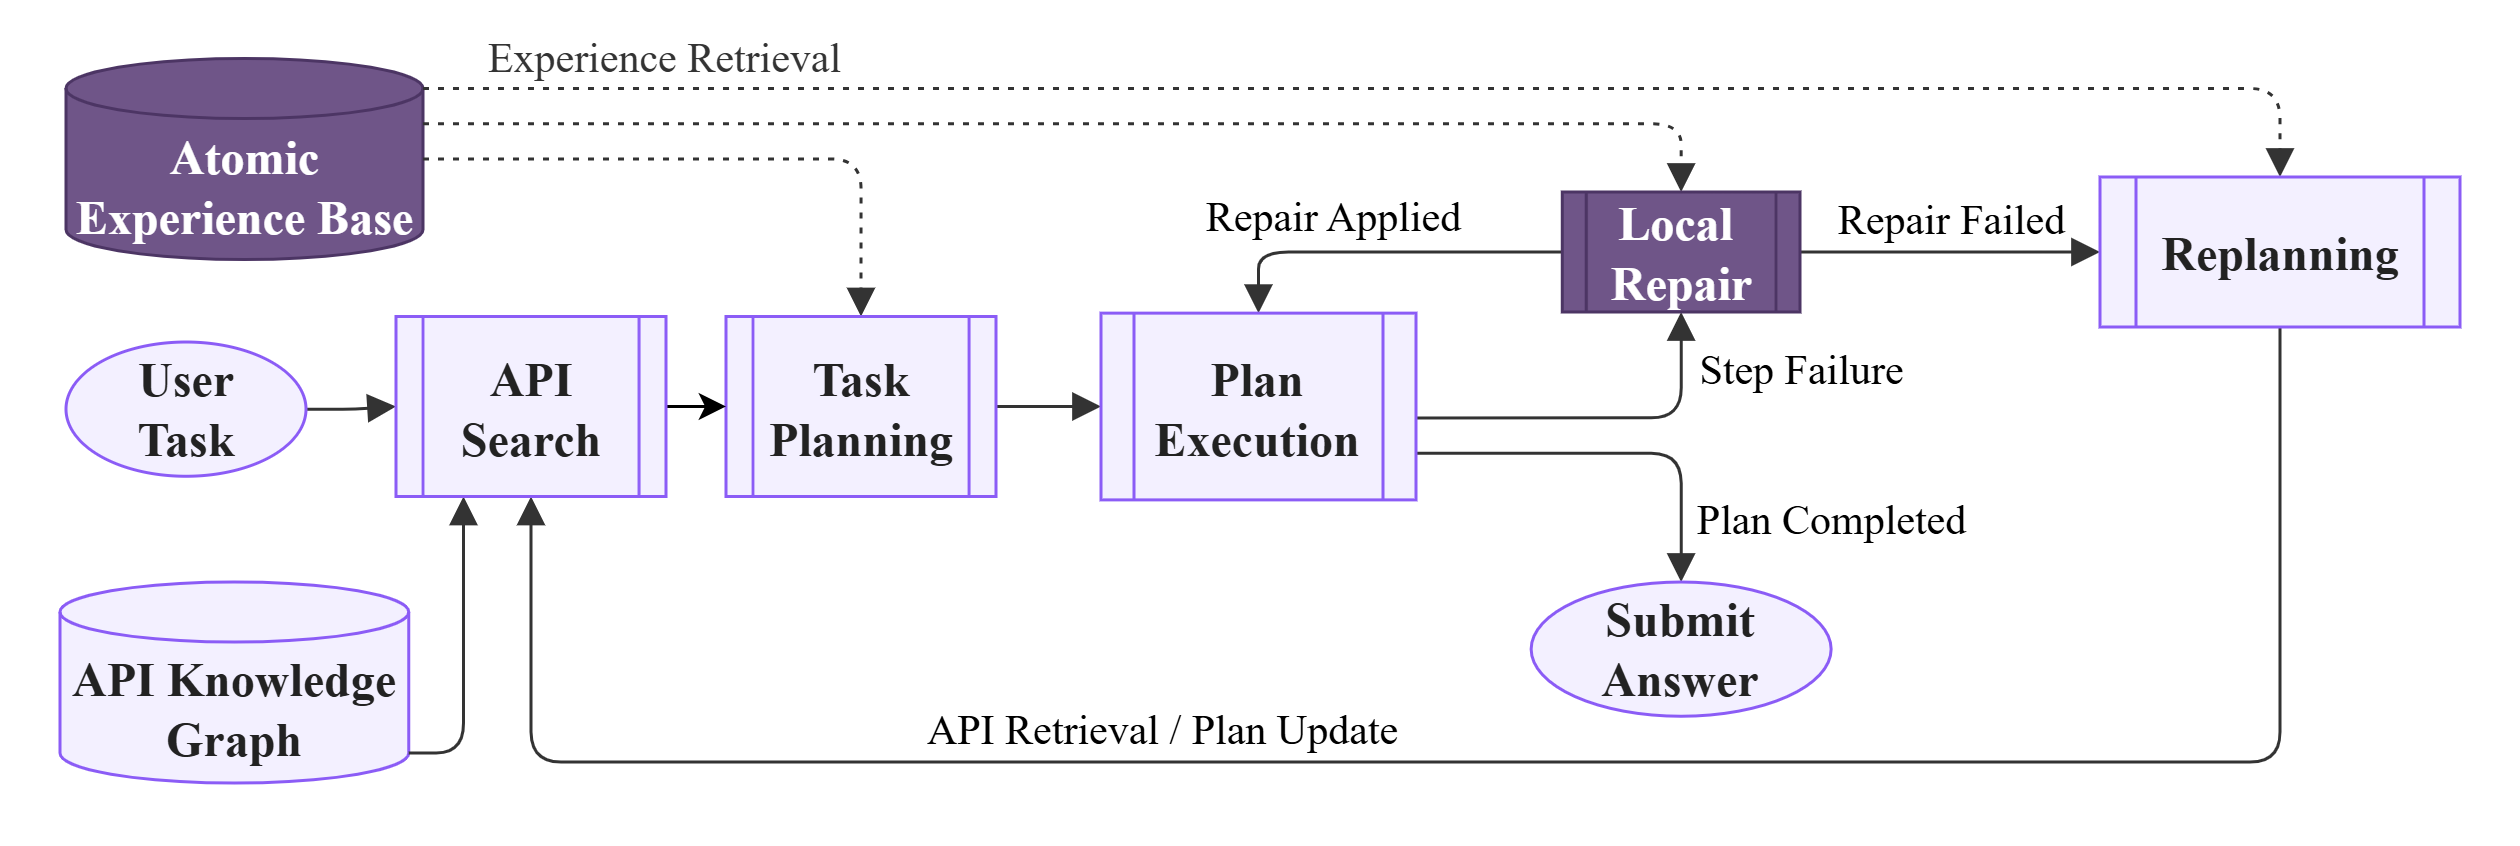

The diagram above was exported from draw.io. Its source (the exported page's mxGraphModel, read from the mxfile embedded in the PNG):
<mxGraphModel dx="1082" dy="555" grid="1" gridSize="10" guides="1" tooltips="1" connect="1" arrows="1" fold="1" page="1" pageScale="1" pageWidth="850" pageHeight="1100" math="0" shadow="0">
  <root>
    <mxCell id="0" />
    <mxCell id="1" parent="0" />
    <mxCell id="xqQ6Sg3TcOX7r1yDGLqa-165" edge="1" parent="1" style="curved=0;startArrow=none;endArrow=block;rounded=1;noEdgeStyle=1;orthogonal=1;" value="">
      <mxGeometry relative="1" as="geometry">
        <Array as="points" />
        <mxPoint x="1198.1999999999998" y="66.22916666666663" as="sourcePoint" />
      </mxGeometry>
    </mxCell>
    <UserObject label="" mermaidData="{&#10;  &quot;data&quot;: &quot;\nflowchart LR\n    Task[User Task] --&gt; Search[API Search]\n    KG[(API Knowledge Graph)] --&gt; Search\n\n    Search --&gt; Plan[Task Planning]\n    Plan --&gt; Exec[Task Execution]\n\n    Exec --&gt;|Success| Done[Task Completed]\n    Exec --&gt;|Step Failure| Repair[Local Repair]\n    Repair --&gt;|Repair Succeeded| Exec\n    Repair --&gt;|Repair Failed| Replan[Replanning]\n\n    Replan --&gt;|Retrieve APIs / Update Plan| Search\n\n    Exp[(Atomic Experience Base)]\n    Exp -.-&gt;|Experience Retrieval| Plan\n    Exp -.-&gt;|Experience Retrieval| Repair\n    Exp -.-&gt;|Experience Retrieval| Replan\n\n    classDef process fill:#f3f0ff,stroke:#8b5cf6,color:#222222,rx:0,ry:0;\n    classDef data fill:#f3f0ff,stroke:#8b5cf6,color:#222222;\n    classDef repair fill:#6f5588,stroke:#4c3564,color:#ffffff,rx:0,ry:0;\n\n    class Task,Search,Plan,Exec,Done,Replan process;\n    class KG,Exp data;\n    class Repair repair;\n&quot;,&#10;  &quot;config&quot;: null&#10;}" id="kwj_o43JUqO-wvgij3Rk-1">
      <mxCell connectable="0" parent="1" style="group;transparentBounds=1;editIcon=1;lockedGroup=0;groupPadding=20;fontStyle=1" vertex="1">
        <mxGeometry height="307" width="1470" as="geometry" />
      </mxCell>
    </UserObject>
    <UserObject label="API Knowledge Graph" mermaidId="n:KG" mermaidBaseStyle="html=1;shape=cylinder3;boundedLbl=1;backgroundOutline=1;size=10;strokeWidth=1;whiteSpace=wrap;fillColor=#f3f0ff;strokeColor=#8b5cf6;fontColor=#222222;fontFamily=Trebuchet MS,Verdana,Arial,sans-serif;fontSize=16;" mermaidBaseValue="API Knowledge Graph" id="kwj_o43JUqO-wvgij3Rk-4">
      <mxCell parent="kwj_o43JUqO-wvgij3Rk-1" style="html=1;shape=cylinder3;boundedLbl=1;backgroundOutline=1;size=10;strokeWidth=1;whiteSpace=wrap;fillColor=#f3f0ff;strokeColor=#8b5cf6;fontColor=#222222;fontFamily=Times New Roman;fontSize=16;fontStyle=1" vertex="1">
        <mxGeometry height="67" width="116.25" x="20" y="220" as="geometry" />
      </mxCell>
    </UserObject>
    <UserObject label="Atomic Experience Base" mermaidId="n:Exp" mermaidBaseStyle="html=1;shape=cylinder3;boundedLbl=1;backgroundOutline=1;size=10;strokeWidth=1;whiteSpace=wrap;fillColor=#f3f0ff;strokeColor=#8b5cf6;fontColor=#222222;fontFamily=Trebuchet MS,Verdana,Arial,sans-serif;fontSize=16;" mermaidBaseValue="Atomic Experience Base" id="kwj_o43JUqO-wvgij3Rk-10">
      <mxCell parent="kwj_o43JUqO-wvgij3Rk-1" style="html=1;shape=cylinder3;boundedLbl=1;backgroundOutline=1;size=10;strokeWidth=1;whiteSpace=wrap;fillColor=#6f5588;strokeColor=#4c3564;fontColor=#ffffff;fontFamily=Times New Roman;fontSize=16;align=center;verticalAlign=middle;fontStyle=1" vertex="1">
        <mxGeometry height="67" width="119" x="22" y="45.5" as="geometry" />
      </mxCell>
    </UserObject>
    <UserObject label="" mermaidId="e:Task-&gt;Search#0" mermaidBaseStyle="curved=1;startArrow=none;endArrow=block;endSize=7;strokeColor=light-dark(#333333,#cccccc);exitX=1;exitY=0.5;entryX=0.24;entryY=0;" mermaidBaseValue="" id="kwj_o43JUqO-wvgij3Rk-11">
      <mxCell edge="1" parent="kwj_o43JUqO-wvgij3Rk-1" source="ubrZZuy7YBNTB8VIAJ5D-5" style="startArrow=none;endArrow=block;endSize=7;strokeColor=light-dark(#333333,#cccccc);rounded=1;exitX=1;exitY=0.5;entryX=0;entryY=0.5;edgeStyle=orthogonalEdgeStyle;entryDx=0;entryDy=0;fontStyle=1;fontFamily=Times New Roman;exitDx=0;exitDy=0;" target="ubrZZuy7YBNTB8VIAJ5D-8">
        <mxGeometry relative="1" as="geometry">
          <mxPoint x="100" y="175.25" as="sourcePoint" />
          <mxPoint x="141" y="175.25" as="targetPoint" />
        </mxGeometry>
      </mxCell>
    </UserObject>
    <UserObject label="" mermaidId="e:KG-&gt;Search#0" mermaidBaseStyle="curved=1;startArrow=none;endArrow=block;endSize=7;strokeColor=light-dark(#333333,#cccccc);exitX=1;exitY=0.49;entryX=0;entryY=0.7;" mermaidBaseValue="" id="kwj_o43JUqO-wvgij3Rk-12">
      <mxCell edge="1" parent="kwj_o43JUqO-wvgij3Rk-1" source="kwj_o43JUqO-wvgij3Rk-4" style="startArrow=none;endArrow=block;endSize=7;strokeColor=light-dark(#333333,#cccccc);rounded=1;exitX=1;exitY=1;entryX=0.25;entryY=1;edgeStyle=orthogonalEdgeStyle;entryDx=0;entryDy=0;exitDx=0;exitDy=-10;exitPerimeter=0;fontStyle=1;fontFamily=Times New Roman;" target="ubrZZuy7YBNTB8VIAJ5D-8">
        <mxGeometry relative="1" as="geometry">
          <mxPoint x="175.5" y="202.25" as="targetPoint" />
        </mxGeometry>
      </mxCell>
    </UserObject>
    <UserObject label="" mermaidId="e:Plan-&gt;Exec#0" mermaidBaseStyle="curved=1;startArrow=none;endArrow=block;endSize=7;strokeColor=light-dark(#333333,#cccccc);exitX=1;exitY=0.5;entryX=0;entryY=0.5;" mermaidBaseValue="" id="kwj_o43JUqO-wvgij3Rk-14">
      <mxCell edge="1" parent="kwj_o43JUqO-wvgij3Rk-1" source="ubrZZuy7YBNTB8VIAJ5D-12" style="startArrow=none;endArrow=block;endSize=7;strokeColor=light-dark(#333333,#cccccc);rounded=1;exitX=1;exitY=0.5;entryX=0;entryY=0.5;edgeStyle=orthogonalEdgeStyle;fontStyle=1;fontFamily=Times New Roman;entryDx=0;entryDy=0;exitDx=0;exitDy=0;" target="ubrZZuy7YBNTB8VIAJ5D-11">
        <mxGeometry relative="1" as="geometry">
          <mxPoint x="333" y="175.25" as="sourcePoint" />
          <mxPoint x="370" y="175.25" as="targetPoint" />
        </mxGeometry>
      </mxCell>
    </UserObject>
    <UserObject label="Plan Completed" mermaidId="e:Exec-&gt;Done#0" mermaidBaseStyle="curved=1;startArrow=none;endArrow=block;endSize=7;strokeColor=light-dark(#333333,#cccccc);html=1;fontSize=16;labelBackgroundColor=light-dark(#E8E8E88D,#2a2a2a8D);fontFamily=Trebuchet MS,Verdana,Arial,sans-serif;fontColor=light-dark(#333333,#cccccc);exitX=1;exitY=0.07;entryX=0;entryY=0.5;" mermaidBaseValue="Success" id="kwj_o43JUqO-wvgij3Rk-15">
      <mxCell edge="1" parent="kwj_o43JUqO-wvgij3Rk-1" source="ubrZZuy7YBNTB8VIAJ5D-11" style="startArrow=none;endArrow=block;endSize=7;strokeColor=light-dark(#333333,#cccccc);html=1;fontSize=14;labelBackgroundColor=none;fontFamily=Times New Roman;fontColor=default;rounded=1;exitX=1;exitY=0.75;entryX=0.5;entryY=0;edgeStyle=orthogonalEdgeStyle;fontStyle=0;align=center;verticalAlign=middle;entryDx=0;entryDy=0;exitDx=0;exitDy=0;" target="ubrZZuy7YBNTB8VIAJ5D-7">
        <mxGeometry relative="1" x="0.695" y="50" as="geometry">
          <mxPoint as="offset" />
          <mxPoint x="460" y="188.75" as="sourcePoint" />
          <mxPoint x="560.3699999999999" y="210" as="targetPoint" />
        </mxGeometry>
      </mxCell>
    </UserObject>
    <UserObject label="Step Failure" mermaidId="e:Exec-&gt;Repair#0" mermaidBaseStyle="curved=1;startArrow=none;endArrow=block;endSize=7;strokeColor=light-dark(#333333,#cccccc);html=1;fontSize=16;labelBackgroundColor=light-dark(#E8E8E88D,#2a2a2a8D);fontFamily=Trebuchet MS,Verdana,Arial,sans-serif;fontColor=light-dark(#333333,#cccccc);exitX=1;exitY=0.7407407407407407;exitDx=0;exitDy=0;entryX=0;entryY=0.7407407407407407;entryDx=0;entryDy=0;curved=1;exitX=1;exitY=0.74;entryX=0;entryY=0.74;" mermaidBaseValue="Step Failure" id="kwj_o43JUqO-wvgij3Rk-16">
      <mxCell edge="1" parent="kwj_o43JUqO-wvgij3Rk-1" source="ubrZZuy7YBNTB8VIAJ5D-11" style="startArrow=none;endArrow=block;endSize=7;strokeColor=light-dark(#333333,#cccccc);html=1;fontSize=14;labelBackgroundColor=none;fontFamily=Times New Roman;fontColor=default;exitDx=0;exitDy=0;entryDx=0;entryDy=0;rounded=1;exitX=0.997;exitY=0.561;entryX=0.5;entryY=1;edgeStyle=orthogonalEdgeStyle;fontStyle=0;align=center;verticalAlign=middle;exitPerimeter=0;" target="ubrZZuy7YBNTB8VIAJ5D-9">
        <mxGeometry relative="1" x="0.6771" y="-40" as="geometry">
          <mxPoint as="offset" />
          <mxPoint x="470.0000000000001" y="169.5675" as="sourcePoint" />
          <mxPoint x="565.5699999999999" y="130" as="targetPoint" />
        </mxGeometry>
      </mxCell>
    </UserObject>
    <UserObject label="&lt;span&gt;Repair Applied&lt;/span&gt;" mermaidId="e:Repair-&gt;Exec#0" mermaidBaseStyle="curved=1;startArrow=none;endArrow=block;endSize=7;strokeColor=light-dark(#333333,#cccccc);html=1;fontSize=16;labelBackgroundColor=light-dark(#E8E8E88D,#2a2a2a8D);fontFamily=Trebuchet MS,Verdana,Arial,sans-serif;fontColor=light-dark(#333333,#cccccc);exitX=0;exitY=0.2592592592592593;exitDx=0;exitDy=0;entryX=1;entryY=0.2592592592592593;entryDx=0;entryDy=0;curved=1;exitX=0;exitY=0.26;entryX=1;entryY=0.26;" mermaidBaseValue="Repair Succeeded" id="kwj_o43JUqO-wvgij3Rk-17">
      <mxCell edge="1" parent="kwj_o43JUqO-wvgij3Rk-1" source="ubrZZuy7YBNTB8VIAJ5D-9" style="startArrow=none;endArrow=block;endSize=7;strokeColor=light-dark(#333333,#cccccc);html=1;fontSize=14;labelBackgroundColor=none;fontFamily=Times New Roman;fontColor=default;exitDx=0;exitDy=0;entryDx=0;entryDy=0;rounded=1;exitX=0;exitY=0.5;entryX=0.5;entryY=0;edgeStyle=orthogonalEdgeStyle;fontStyle=0;align=center;verticalAlign=middle;" target="ubrZZuy7YBNTB8VIAJ5D-11">
        <mxGeometry relative="1" x="0.2731" y="-11" as="geometry">
          <mxPoint as="offset" />
          <mxPoint x="520" y="121.25" as="sourcePoint" />
          <mxPoint x="437.5" y="148.25" as="targetPoint" />
        </mxGeometry>
      </mxCell>
    </UserObject>
    <UserObject label="Repair&amp;nbsp;&lt;span style=&quot;background-color: transparent; color: light-dark(rgb(0, 0, 0), rgb(255, 255, 255));&quot;&gt;Failed&lt;/span&gt;" mermaidId="e:Repair-&gt;Replan#0" mermaidBaseStyle="curved=1;startArrow=none;endArrow=block;endSize=7;strokeColor=light-dark(#333333,#cccccc);html=1;fontSize=16;labelBackgroundColor=light-dark(#E8E8E88D,#2a2a2a8D);fontFamily=Trebuchet MS,Verdana,Arial,sans-serif;fontColor=light-dark(#333333,#cccccc);exitX=1;exitY=0.5;entryX=0.09;entryY=0;" mermaidBaseValue="Repair Failed" id="kwj_o43JUqO-wvgij3Rk-18">
      <mxCell edge="1" parent="kwj_o43JUqO-wvgij3Rk-1" source="ubrZZuy7YBNTB8VIAJ5D-9" style="startArrow=none;endArrow=block;endSize=7;strokeColor=light-dark(#333333,#cccccc);html=1;fontSize=14;labelBackgroundColor=none;fontFamily=Times New Roman;fontColor=default;rounded=1;exitX=1;exitY=0.5;entryX=0;entryY=0.5;edgeStyle=orthogonalEdgeStyle;fontStyle=0;align=center;verticalAlign=middle;entryDx=0;entryDy=0;exitDx=0;exitDy=0;" target="ubrZZuy7YBNTB8VIAJ5D-10">
        <mxGeometry relative="1" y="10" as="geometry">
          <mxPoint as="offset" />
          <mxPoint x="602.38" y="120.96" as="sourcePoint" />
          <mxPoint x="704" y="121.25" as="targetPoint" />
        </mxGeometry>
      </mxCell>
    </UserObject>
    <UserObject label="API Retrieval / Plan Update" mermaidId="e:Replan-&gt;Search#0" mermaidBaseStyle="curved=1;startArrow=none;endArrow=block;endSize=7;strokeColor=light-dark(#333333,#cccccc);html=1;fontSize=16;labelBackgroundColor=light-dark(#E8E8E88D,#2a2a2a8D);fontFamily=Trebuchet MS,Verdana,Arial,sans-serif;fontColor=light-dark(#333333,#cccccc);exitX=0;exitY=0.5;entryX=1;entryY=0.8;" mermaidBaseValue="Retrieve APIs / Update Plan" id="kwj_o43JUqO-wvgij3Rk-19">
      <mxCell edge="1" parent="kwj_o43JUqO-wvgij3Rk-1" source="ubrZZuy7YBNTB8VIAJ5D-10" style="startArrow=none;endArrow=block;endSize=7;strokeColor=light-dark(#333333,#cccccc);html=1;fontSize=14;labelBackgroundColor=none;fontFamily=Times New Roman;fontColor=default;rounded=1;entryDx=0;entryDy=0;exitDx=0;exitDy=0;exitX=0.5;exitY=1;entryX=0.5;entryY=1;edgeStyle=orthogonalEdgeStyle;fontStyle=0;align=center;verticalAlign=middle;" target="ubrZZuy7YBNTB8VIAJ5D-8">
        <mxGeometry relative="1" x="0.2697" y="-10" as="geometry">
          <mxPoint as="offset" />
          <Array as="points">
            <mxPoint x="760" y="280" />
            <mxPoint x="177" y="280" />
          </Array>
          <mxPoint x="747.5" y="148.25" as="sourcePoint" />
          <mxPoint x="192.75" y="202.25" as="targetPoint" />
        </mxGeometry>
      </mxCell>
    </UserObject>
    <UserObject label="" mermaidId="e:Exp-&gt;Plan#0" mermaidBaseStyle="curved=1;dashed=1;dashPattern=2 3;fixDash=1;startArrow=none;endArrow=block;endSize=7;strokeColor=light-dark(#333333,#cccccc);html=1;fontSize=16;labelBackgroundColor=light-dark(#E8E8E88D,#2a2a2a8D);fontFamily=Trebuchet MS,Verdana,Arial,sans-serif;fontColor=light-dark(#333333,#cccccc);exitX=1;exitY=0.18;entryX=0.29;entryY=1;" mermaidBaseValue="Experience Retrieval" id="kwj_o43JUqO-wvgij3Rk-20">
      <mxCell edge="1" parent="kwj_o43JUqO-wvgij3Rk-1" source="kwj_o43JUqO-wvgij3Rk-10" style="dashed=1;dashPattern=2 3;fixDash=1;startArrow=none;endArrow=block;endSize=7;strokeColor=light-dark(#333333,#cccccc);html=1;fontSize=16;labelBackgroundColor=light-dark(#E8E8E88D,#2a2a2a8D);fontFamily=Times New Roman;fontColor=light-dark(#333333,#cccccc);rounded=1;exitX=1;exitY=0.5;entryX=0.5;entryY=0;edgeStyle=orthogonalEdgeStyle;entryDx=0;entryDy=0;fontStyle=1;exitDx=0;exitDy=0;exitPerimeter=0;" target="ubrZZuy7YBNTB8VIAJ5D-12">
        <mxGeometry relative="1" x="-0.2581" y="13" as="geometry">
          <mxPoint as="offset" />
          <mxPoint x="141" y="102.75" as="sourcePoint" />
          <mxPoint x="291.5" y="148.25" as="targetPoint" />
        </mxGeometry>
      </mxCell>
    </UserObject>
    <UserObject label="" mermaidId="e:Exp-&gt;Repair#0" mermaidBaseStyle="curved=1;dashed=1;dashPattern=2 3;fixDash=1;startArrow=none;endArrow=block;endSize=7;strokeColor=light-dark(#333333,#cccccc);html=1;fontSize=16;labelBackgroundColor=light-dark(#E8E8E88D,#2a2a2a8D);fontFamily=Trebuchet MS,Verdana,Arial,sans-serif;fontColor=light-dark(#333333,#cccccc);exitX=1;exitY=0.46;entryX=0.26;entryY=1;" mermaidBaseValue="Experience Retrieval" id="kwj_o43JUqO-wvgij3Rk-21">
      <mxCell edge="1" parent="kwj_o43JUqO-wvgij3Rk-1" source="kwj_o43JUqO-wvgij3Rk-10" style="dashed=1;dashPattern=2 3;fixDash=1;startArrow=none;endArrow=block;endSize=7;strokeColor=light-dark(#333333,#cccccc);html=1;fontSize=16;labelBackgroundColor=light-dark(#E8E8E88D,#2a2a2a8D);fontFamily=Times New Roman;fontColor=light-dark(#333333,#cccccc);rounded=1;exitX=1;exitY=0;entryX=0.5;entryY=0;edgeStyle=orthogonalEdgeStyle;exitDx=0;exitDy=21.75;exitPerimeter=0;entryDx=0;entryDy=0;fontStyle=1" target="ubrZZuy7YBNTB8VIAJ5D-9">
        <mxGeometry relative="1" x="-0.5036" y="10" as="geometry">
          <mxPoint as="offset" />
          <mxPoint x="141" y="70.25" as="sourcePoint" />
          <mxPoint x="560.375" y="94.25" as="targetPoint" />
        </mxGeometry>
      </mxCell>
    </UserObject>
    <UserObject label="" mermaidId="e:Exp-&gt;Replan#0" mermaidBaseStyle="curved=1;dashed=1;dashPattern=2 3;fixDash=1;startArrow=none;endArrow=block;endSize=7;strokeColor=light-dark(#333333,#cccccc);html=1;fontSize=16;labelBackgroundColor=light-dark(#E8E8E88D,#2a2a2a8D);fontFamily=Trebuchet MS,Verdana,Arial,sans-serif;fontColor=light-dark(#333333,#cccccc);exitX=1;exitY=0.69;entryX=0.22;entryY=1;" mermaidBaseValue="Experience Retrieval" id="kwj_o43JUqO-wvgij3Rk-22">
      <mxCell edge="1" parent="kwj_o43JUqO-wvgij3Rk-1" source="kwj_o43JUqO-wvgij3Rk-10" style="dashed=1;dashPattern=2 3;fixDash=1;startArrow=none;endArrow=block;endSize=7;strokeColor=light-dark(#333333,#cccccc);html=1;fontSize=16;labelBackgroundColor=light-dark(#E8E8E88D,#2a2a2a8D);fontFamily=Times New Roman;fontColor=light-dark(#333333,#cccccc);rounded=1;exitX=1;exitY=0;entryX=0.5;entryY=0;edgeStyle=orthogonalEdgeStyle;exitDx=0;exitDy=10;exitPerimeter=0;entryDx=0;entryDy=0;fontStyle=1" target="ubrZZuy7YBNTB8VIAJ5D-10">
        <mxGeometry relative="1" x="-0.4903" y="16" as="geometry">
          <mxPoint as="offset" />
          <mxPoint x="741.135" y="93.81799999999998" as="targetPoint" />
        </mxGeometry>
      </mxCell>
    </UserObject>
    <mxCell id="kwj_o43JUqO-wvgij3Rk-23" connectable="0" parent="kwj_o43JUqO-wvgij3Rk-22" style="edgeLabel;html=1;align=center;verticalAlign=middle;resizable=0;points=[];fontFamily=Times New Roman;fontSize=14;fontColor=default;labelBackgroundColor=none;fontStyle=0;" value="&lt;span style=&quot;color: rgb(51, 51, 51);&quot;&gt;Experience Retrieval&lt;/span&gt;" vertex="1">
      <mxGeometry relative="1" x="-0.5523" y="2" as="geometry">
        <mxPoint x="-65" y="-8" as="offset" />
      </mxGeometry>
    </mxCell>
    <mxCell id="ubrZZuy7YBNTB8VIAJ5D-5" parent="kwj_o43JUqO-wvgij3Rk-1" style="ellipse;whiteSpace=wrap;html=1;fontFamily=Times New Roman;fontSize=16;fontColor=#222222;fontStyle=1;align=center;verticalAlign=middle;strokeColor=#8b5cf6;strokeWidth=1;fillColor=#f3f0ff;" value="User&lt;div&gt;Task&lt;/div&gt;" vertex="1">
      <mxGeometry height="44.75" width="80" x="22" y="140" as="geometry" />
    </mxCell>
    <mxCell id="ubrZZuy7YBNTB8VIAJ5D-7" parent="kwj_o43JUqO-wvgij3Rk-1" style="ellipse;whiteSpace=wrap;html=1;fontFamily=Times New Roman;fontSize=16;fontColor=#222222;fontStyle=1;align=center;verticalAlign=middle;strokeColor=#8b5cf6;strokeWidth=1;fillColor=#f3f0ff;" value="Submit Answer" vertex="1">
      <mxGeometry height="44.75" width="100" x="510.38" y="220" as="geometry" />
    </mxCell>
    <mxCell id="ubrZZuy7YBNTB8VIAJ5D-10" parent="kwj_o43JUqO-wvgij3Rk-1" style="shape=process;whiteSpace=wrap;html=1;backgroundOutline=1;strokeColor=#8b5cf6;strokeWidth=1;align=center;verticalAlign=middle;fontFamily=Times New Roman;fontSize=16;fontColor=#222222;fontStyle=1;fillColor=#f3f0ff;" value="Replanning" vertex="1">
      <mxGeometry height="50" width="120" x="700" y="85" as="geometry" />
    </mxCell>
    <mxCell id="ubrZZuy7YBNTB8VIAJ5D-9" parent="kwj_o43JUqO-wvgij3Rk-1" style="shape=process;whiteSpace=wrap;html=1;backgroundOutline=1;strokeColor=#4c3564;strokeWidth=1;align=center;verticalAlign=middle;fontFamily=Times New Roman;fontSize=16;fontColor=#ffffff;fontStyle=1;fillColor=#6f5588;" value="Local&amp;nbsp;&lt;div&gt;Repair&lt;/div&gt;" vertex="1">
      <mxGeometry height="40" width="79.24" x="520.76" y="90" as="geometry" />
    </mxCell>
    <mxCell id="ubrZZuy7YBNTB8VIAJ5D-11" parent="kwj_o43JUqO-wvgij3Rk-1" style="shape=process;whiteSpace=wrap;html=1;backgroundOutline=1;strokeColor=#8b5cf6;strokeWidth=1;align=center;verticalAlign=middle;fontFamily=Times New Roman;fontSize=16;fontColor=#222222;fontStyle=1;fillColor=#f3f0ff;" value="Plan Execution" vertex="1">
      <mxGeometry height="62.25" width="105" x="367" y="130.38" as="geometry" />
    </mxCell>
    <mxCell id="ubrZZuy7YBNTB8VIAJ5D-12" parent="kwj_o43JUqO-wvgij3Rk-1" style="shape=process;whiteSpace=wrap;html=1;backgroundOutline=1;strokeColor=#8b5cf6;strokeWidth=1;align=center;verticalAlign=middle;fontFamily=Times New Roman;fontSize=16;fontColor=#222222;fontStyle=1;fillColor=#f3f0ff;" value="Task Planning" vertex="1">
      <mxGeometry height="60" width="90" x="242" y="131.5" as="geometry" />
    </mxCell>
    <mxCell id="ubrZZuy7YBNTB8VIAJ5D-17" edge="1" parent="kwj_o43JUqO-wvgij3Rk-1" source="ubrZZuy7YBNTB8VIAJ5D-8" style="edgeStyle=orthogonalEdgeStyle;rounded=0;orthogonalLoop=1;jettySize=auto;html=1;entryX=0;entryY=0.5;entryDx=0;entryDy=0;exitX=1;exitY=0.5;exitDx=0;exitDy=0;" target="ubrZZuy7YBNTB8VIAJ5D-12" value="">
      <mxGeometry relative="1" as="geometry" />
    </mxCell>
    <mxCell id="ubrZZuy7YBNTB8VIAJ5D-8" parent="kwj_o43JUqO-wvgij3Rk-1" style="shape=process;whiteSpace=wrap;html=1;backgroundOutline=1;strokeColor=#8b5cf6;strokeWidth=1;align=center;verticalAlign=middle;fontFamily=Times New Roman;fontSize=16;fontColor=#222222;fontStyle=1;fillColor=#f3f0ff;" value="&lt;div&gt;API&lt;/div&gt;&lt;div&gt;Search&lt;/div&gt;" vertex="1">
      <mxGeometry height="60" width="90" x="132" y="131.5" as="geometry" />
    </mxCell>
  </root>
</mxGraphModel>